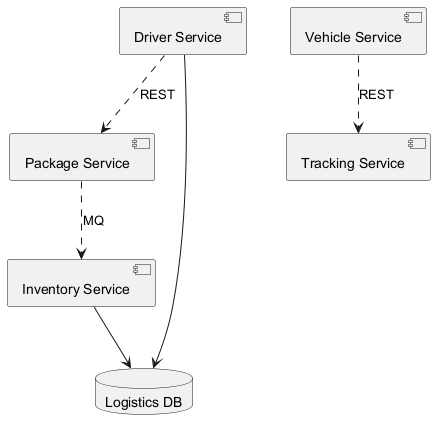

The diagram above was rendered by PlantUML. Its source (embedded in the PNG):
@startuml

component "Package Service" as C_PackageService
component "Inventory Service" as C_InventoryService
component "Vehicle Service" as C_VehicleService
component "Tracking Service" as C_TrackingService
component "Driver Service" as C_DriverService
database "Logistics DB" as DB_logistics
C_InventoryService --> DB_logistics
C_DriverService --> DB_logistics
C_VehicleService ..> C_TrackingService : REST
C_PackageService ..> C_InventoryService : MQ
C_DriverService ..> C_PackageService : REST
@enduml